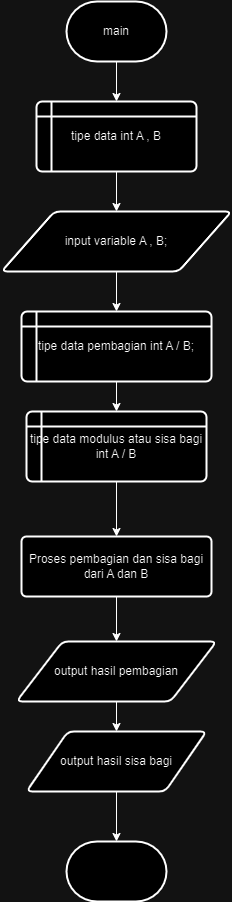

The diagram above was exported from draw.io. Its source (the exported page's mxGraphModel, read from the mxfile embedded in the PNG):
<mxGraphModel dx="794" dy="424" grid="1" gridSize="10" guides="1" tooltips="1" connect="1" arrows="1" fold="1" page="1" pageScale="1" pageWidth="827" pageHeight="1169" math="0" shadow="0">
  <root>
    <mxCell id="0" />
    <mxCell id="1" parent="0" />
    <mxCell id="GMkDkZkL4Uvegxjn58vO-3" value="" style="edgeStyle=orthogonalEdgeStyle;rounded=0;orthogonalLoop=1;jettySize=auto;html=1;" edge="1" parent="1" source="GMkDkZkL4Uvegxjn58vO-1" target="GMkDkZkL4Uvegxjn58vO-2">
      <mxGeometry relative="1" as="geometry" />
    </mxCell>
    <mxCell id="GMkDkZkL4Uvegxjn58vO-1" value="main" style="strokeWidth=2;html=1;shape=mxgraph.flowchart.terminator;whiteSpace=wrap;" vertex="1" parent="1">
      <mxGeometry x="340" y="50" width="100" height="60" as="geometry" />
    </mxCell>
    <mxCell id="GMkDkZkL4Uvegxjn58vO-5" value="" style="edgeStyle=orthogonalEdgeStyle;rounded=0;orthogonalLoop=1;jettySize=auto;html=1;" edge="1" parent="1" source="GMkDkZkL4Uvegxjn58vO-2" target="GMkDkZkL4Uvegxjn58vO-4">
      <mxGeometry relative="1" as="geometry" />
    </mxCell>
    <mxCell id="GMkDkZkL4Uvegxjn58vO-2" value="tipe data int A , B" style="shape=internalStorage;whiteSpace=wrap;html=1;dx=15;dy=15;rounded=1;arcSize=8;strokeWidth=2;" vertex="1" parent="1">
      <mxGeometry x="310" y="150" width="160" height="70" as="geometry" />
    </mxCell>
    <mxCell id="GMkDkZkL4Uvegxjn58vO-7" value="" style="edgeStyle=orthogonalEdgeStyle;rounded=0;orthogonalLoop=1;jettySize=auto;html=1;" edge="1" parent="1" source="GMkDkZkL4Uvegxjn58vO-4" target="GMkDkZkL4Uvegxjn58vO-6">
      <mxGeometry relative="1" as="geometry" />
    </mxCell>
    <mxCell id="GMkDkZkL4Uvegxjn58vO-4" value="input variable A , B;" style="shape=parallelogram;html=1;strokeWidth=2;perimeter=parallelogramPerimeter;whiteSpace=wrap;rounded=1;arcSize=12;size=0.23;" vertex="1" parent="1">
      <mxGeometry x="275" y="260" width="230" height="60" as="geometry" />
    </mxCell>
    <mxCell id="GMkDkZkL4Uvegxjn58vO-9" value="" style="edgeStyle=orthogonalEdgeStyle;rounded=0;orthogonalLoop=1;jettySize=auto;html=1;" edge="1" parent="1" source="GMkDkZkL4Uvegxjn58vO-6" target="GMkDkZkL4Uvegxjn58vO-8">
      <mxGeometry relative="1" as="geometry" />
    </mxCell>
    <mxCell id="GMkDkZkL4Uvegxjn58vO-6" value="tipe data pembagian int A / B;" style="shape=internalStorage;whiteSpace=wrap;html=1;dx=15;dy=15;rounded=1;arcSize=8;strokeWidth=2;" vertex="1" parent="1">
      <mxGeometry x="295" y="360" width="190" height="70" as="geometry" />
    </mxCell>
    <mxCell id="GMkDkZkL4Uvegxjn58vO-11" value="" style="edgeStyle=orthogonalEdgeStyle;rounded=0;orthogonalLoop=1;jettySize=auto;html=1;" edge="1" parent="1" source="GMkDkZkL4Uvegxjn58vO-8" target="GMkDkZkL4Uvegxjn58vO-10">
      <mxGeometry relative="1" as="geometry" />
    </mxCell>
    <mxCell id="GMkDkZkL4Uvegxjn58vO-8" value="tipe data modulus atau sisa bagi int A / B" style="shape=internalStorage;whiteSpace=wrap;html=1;dx=15;dy=15;rounded=1;arcSize=8;strokeWidth=2;" vertex="1" parent="1">
      <mxGeometry x="300" y="460" width="180" height="70" as="geometry" />
    </mxCell>
    <mxCell id="GMkDkZkL4Uvegxjn58vO-14" value="" style="edgeStyle=orthogonalEdgeStyle;rounded=0;orthogonalLoop=1;jettySize=auto;html=1;" edge="1" parent="1" source="GMkDkZkL4Uvegxjn58vO-10" target="GMkDkZkL4Uvegxjn58vO-12">
      <mxGeometry relative="1" as="geometry" />
    </mxCell>
    <mxCell id="GMkDkZkL4Uvegxjn58vO-10" value="Proses pembagian dan sisa bagi&lt;br&gt;dari A dan B" style="whiteSpace=wrap;html=1;rounded=1;arcSize=8;strokeWidth=2;" vertex="1" parent="1">
      <mxGeometry x="295" y="585" width="190" height="60" as="geometry" />
    </mxCell>
    <mxCell id="GMkDkZkL4Uvegxjn58vO-15" value="" style="edgeStyle=orthogonalEdgeStyle;rounded=0;orthogonalLoop=1;jettySize=auto;html=1;" edge="1" parent="1" source="GMkDkZkL4Uvegxjn58vO-12" target="GMkDkZkL4Uvegxjn58vO-13">
      <mxGeometry relative="1" as="geometry" />
    </mxCell>
    <mxCell id="GMkDkZkL4Uvegxjn58vO-12" value="output hasil pembagian" style="shape=parallelogram;html=1;strokeWidth=2;perimeter=parallelogramPerimeter;whiteSpace=wrap;rounded=1;arcSize=12;size=0.23;" vertex="1" parent="1">
      <mxGeometry x="290" y="690" width="200" height="60" as="geometry" />
    </mxCell>
    <mxCell id="GMkDkZkL4Uvegxjn58vO-17" value="" style="edgeStyle=orthogonalEdgeStyle;rounded=0;orthogonalLoop=1;jettySize=auto;html=1;" edge="1" parent="1" source="GMkDkZkL4Uvegxjn58vO-13" target="GMkDkZkL4Uvegxjn58vO-16">
      <mxGeometry relative="1" as="geometry" />
    </mxCell>
    <mxCell id="GMkDkZkL4Uvegxjn58vO-13" value="output hasil sisa bagi" style="shape=parallelogram;html=1;strokeWidth=2;perimeter=parallelogramPerimeter;whiteSpace=wrap;rounded=1;arcSize=12;size=0.23;" vertex="1" parent="1">
      <mxGeometry x="300" y="780" width="180" height="60" as="geometry" />
    </mxCell>
    <mxCell id="GMkDkZkL4Uvegxjn58vO-16" value="" style="strokeWidth=2;html=1;shape=mxgraph.flowchart.terminator;whiteSpace=wrap;" vertex="1" parent="1">
      <mxGeometry x="340" y="890" width="100" height="60" as="geometry" />
    </mxCell>
  </root>
</mxGraphModel>